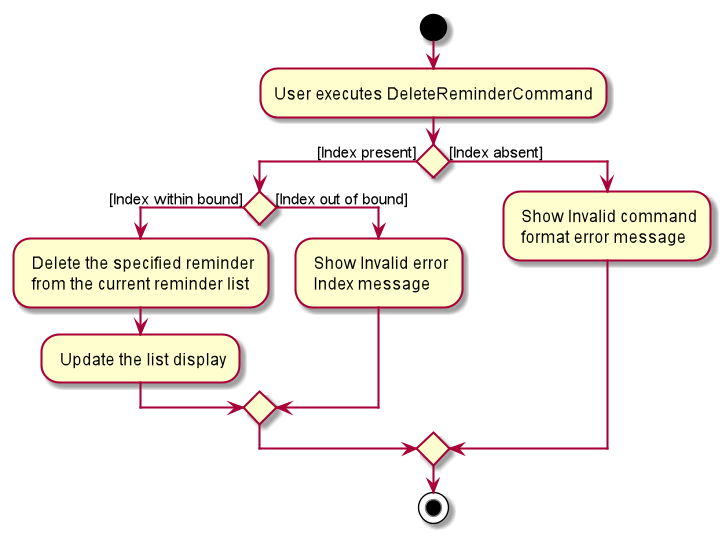

The diagram above was rendered by PlantUML. Its source (embedded in the PNG):
@startuml
start
:User executes DeleteReminderCommand;

if() then ([Index present])
    if() then ([Index within bound])
        : Delete the specified reminder
         from the current reminder list;
        : Update the list display;
    else ([Index out of bound])
        : Show Invalid error
         Index message;
    endif
else([Index absent])
    : Show Invalid command
     format error message;
endif
stop
@enduml